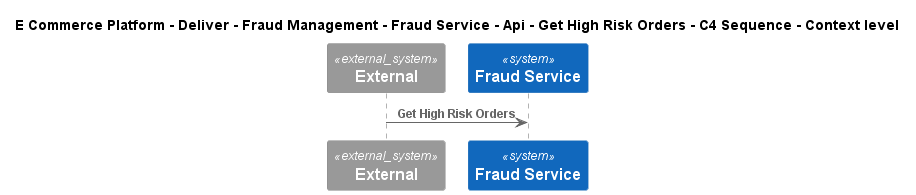

The diagram above was rendered by PlantUML. Its source (embedded in the PNG):
@startuml
!include ..\..\..\..\..\..\..\..\..\.c4s\C4_Sequence.puml
SHOW_FOOT_BOXES()

title E Commerce Platform - Deliver - Fraud Management - Fraud Service - Api - Get High Risk Orders - C4 Sequence - Context level

System_Ext(C4InterFlow.SoftwareSystems.ExternalSystem, "External", "")
System(ECommercePlatform.Deliver.FraudManagement.SoftwareSystems.FraudService, "Fraud Service", "")

Rel(C4InterFlow.SoftwareSystems.ExternalSystem, ECommercePlatform.Deliver.FraudManagement.SoftwareSystems.FraudService, "Get High Risk Orders")


@enduml